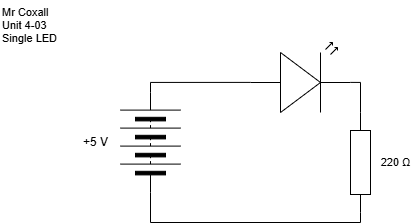

The diagram above was exported from draw.io. Its source (the exported page's mxGraphModel, read from the mxfile embedded in the PNG):
<mxGraphModel dx="532" dy="244" grid="1" gridSize="10" guides="1" tooltips="1" connect="1" arrows="1" fold="1" page="1" pageScale="1" pageWidth="827" pageHeight="1169" math="0" shadow="0">
  <root>
    <mxCell id="0" />
    <mxCell id="1" parent="0" />
    <mxCell id="2" value="" style="pointerEvents=1;verticalLabelPosition=bottom;shadow=0;dashed=0;align=center;html=1;verticalAlign=top;shape=mxgraph.electrical.miscellaneous.batteryStack;rotation=-90;" vertex="1" parent="1">
      <mxGeometry x="130" y="160" width="100" height="60" as="geometry" />
    </mxCell>
    <mxCell id="3" value="+5 V" style="text;html=1;align=center;verticalAlign=middle;resizable=0;points=[];autosize=1;strokeColor=none;fillColor=none;" vertex="1" parent="1">
      <mxGeometry x="100" y="175" width="50" height="30" as="geometry" />
    </mxCell>
    <mxCell id="4" value="" style="verticalLabelPosition=bottom;shadow=0;dashed=0;align=center;html=1;verticalAlign=top;shape=mxgraph.electrical.opto_electronics.led_2;pointerEvents=1;" vertex="1" parent="1">
      <mxGeometry x="280" y="90" width="100" height="70" as="geometry" />
    </mxCell>
    <mxCell id="6" style="edgeStyle=orthogonalEdgeStyle;html=1;exitX=1;exitY=0.5;exitDx=0;exitDy=0;entryX=0;entryY=0.57;entryDx=0;entryDy=0;entryPerimeter=0;endArrow=none;endFill=0;rounded=0;" edge="1" parent="1" source="2" target="4">
      <mxGeometry relative="1" as="geometry" />
    </mxCell>
    <mxCell id="11" style="edgeStyle=orthogonalEdgeStyle;shape=connector;rounded=0;html=1;exitX=1;exitY=0.5;exitDx=0;exitDy=0;exitPerimeter=0;entryX=0;entryY=0.5;entryDx=0;entryDy=0;strokeColor=default;align=center;verticalAlign=middle;fontFamily=Helvetica;fontSize=11;fontColor=default;labelBackgroundColor=default;endArrow=none;endFill=0;" edge="1" parent="1" source="7" target="2">
      <mxGeometry relative="1" as="geometry" />
    </mxCell>
    <mxCell id="7" value="" style="pointerEvents=1;verticalLabelPosition=bottom;shadow=0;dashed=0;align=center;html=1;verticalAlign=top;shape=mxgraph.electrical.resistors.resistor_1;fontFamily=Helvetica;fontSize=11;fontColor=default;labelBackgroundColor=default;rotation=90;" vertex="1" parent="1">
      <mxGeometry x="340" y="200" width="100" height="20" as="geometry" />
    </mxCell>
    <mxCell id="8" style="edgeStyle=orthogonalEdgeStyle;shape=connector;rounded=0;html=1;exitX=0;exitY=0.5;exitDx=0;exitDy=0;exitPerimeter=0;entryX=1;entryY=0.57;entryDx=0;entryDy=0;entryPerimeter=0;strokeColor=default;align=center;verticalAlign=middle;fontFamily=Helvetica;fontSize=11;fontColor=default;labelBackgroundColor=default;endArrow=none;endFill=0;" edge="1" parent="1" source="7" target="4">
      <mxGeometry relative="1" as="geometry" />
    </mxCell>
    <mxCell id="9" value="220&amp;nbsp;Ω" style="text;html=1;align=center;verticalAlign=middle;resizable=0;points=[];autosize=1;strokeColor=none;fillColor=none;fontFamily=Helvetica;fontSize=11;fontColor=default;labelBackgroundColor=default;" vertex="1" parent="1">
      <mxGeometry x="400" y="195" width="50" height="30" as="geometry" />
    </mxCell>
    <mxCell id="12" value="Mr Coxall&lt;br&gt;Unit 4-03&lt;br&gt;Single LED" style="text;html=1;align=left;verticalAlign=middle;resizable=0;points=[];autosize=1;strokeColor=none;fillColor=none;fontFamily=Helvetica;fontSize=11;fontColor=default;labelBackgroundColor=default;" vertex="1" parent="1">
      <mxGeometry x="30" y="48" width="80" height="50" as="geometry" />
    </mxCell>
  </root>
</mxGraphModel>